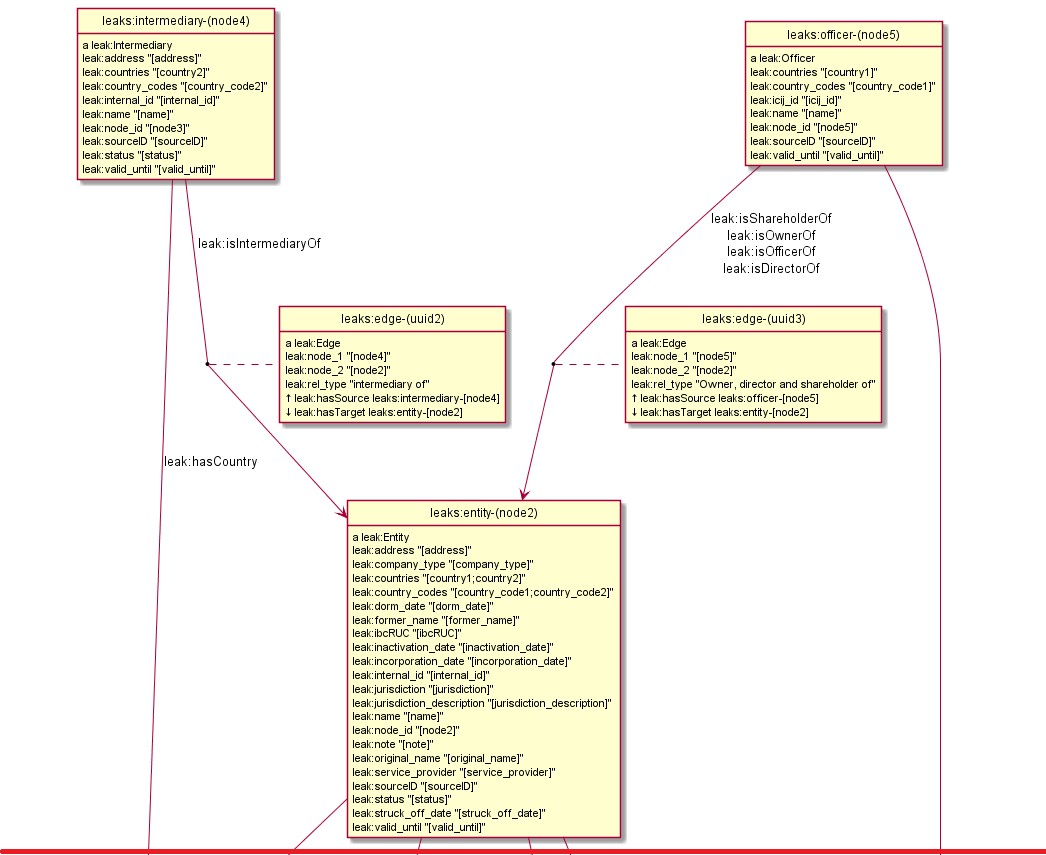

The diagram above was rendered by PlantUML. Its source (embedded in the PNG):
@startuml
hide empty methods
hide empty attributes
hide circle
skinparam classAttributeIconSize 0
class leaks_country__country_code1_ as "leaks:country-(country_code1)"
leaks_country__country_code1_ : a leak:Country, dbo:Country
class dbr__continent_ as "dbr:(continent)"
leaks_country__country_code1_ --> dbr__continent_ : gn:parentFeature
leaks_country__country_code1_ : dbo:abstract "[abstract1]"
leaks_country__country_code1_ : gn:featureCode gn:A.PCLI # independent political entity
leaks_country__country_code1_ : gn:name "[official name1]"
leaks_country__country_code1_ : leak:countryCode "[country_code1]"
leaks_country__country_code1_ : leak:name "[country1]"
leaks_country__country_code1_ : owl:sameAs dbr:[country1]
leaks_country__country_code1_ : wgs:lat 1.23
leaks_country__country_code1_ : wgs:long 20.34
class leaks_edge__uuid1_ as "leaks:edge-(uuid1)"
leaks_edge__uuid1_ : a leak:Edge
leaks_edge__uuid1_ : leak:node_1 "[node2]"
leaks_edge__uuid1_ : leak:node_2 "[node1]"
leaks_edge__uuid1_ : leak:rel_type "registered address"
dbr__continent_ : a dbo:Continent
dbr__continent_ : gn:featureCode gn:L.CONT # continent
dbr__continent_ : gn:name "[continent]"
dbr__continent_ : wgs:lat 12.3
dbr__continent_ : wgs:long 4.56
class leaks_edge__uuid3_ as "leaks:edge-(uuid3)"
leaks_edge__uuid3_ : a leak:Edge
leaks_edge__uuid3_ : leak:node_1 "[node5]"
leaks_edge__uuid3_ : leak:node_2 "[node2]"
leaks_edge__uuid3_ : leak:rel_type "Owner, director and shareholder of"
class leaks_address__node1_ as "leaks:address-(node1)"
leaks_address__node1_ : a leak:Address
leaks_address__node1_ --> leaks_country__country_code1_ : leak:hasCountry
leaks_address__node1_ : leak:address "[address]"
leaks_address__node1_ : leak:countries "[country1]"
leaks_address__node1_ : leak:country_codes "[country_code1]"
leaks_address__node1_ : leak:icij_id "[icij_id]"
leaks_address__node1_ : leak:node_id "[node1]"
leaks_address__node1_ : leak:sourceID "[sourceID]"
leaks_address__node1_ : leak:valid_until "[valid_until]"
class leaks_intermediary__node4_ as "leaks:intermediary-(node4)"
leaks_intermediary__node4_ : a leak:Intermediary
class leaks_country__country_code2_ as "leaks:country-(country_code2)"
leaks_intermediary__node4_ --> leaks_country__country_code2_ : leak:hasCountry
class leaks_entity__node2_ as "leaks:entity-(node2)"
leaks_intermediary__node4_ --> leaks_entity__node2_ : leak:isIntermediaryOf
leaks_intermediary__node4_ : leak:address "[address]"
leaks_intermediary__node4_ : leak:countries "[country2]"
leaks_intermediary__node4_ : leak:country_codes "[country_code2]"
leaks_intermediary__node4_ : leak:internal_id "[internal_id]"
leaks_intermediary__node4_ : leak:name "[name]"
leaks_intermediary__node4_ : leak:node_id "[node3]"
leaks_intermediary__node4_ : leak:sourceID "[sourceID]"
leaks_intermediary__node4_ : leak:status "[status]"
leaks_intermediary__node4_ : leak:valid_until "[valid_until]"
class leaks_edge__uuid2_ as "leaks:edge-(uuid2)"
leaks_edge__uuid2_ : a leak:Edge
leaks_edge__uuid2_ : leak:node_1 "[node4]"
leaks_edge__uuid2_ : leak:node_2 "[node2]"
leaks_edge__uuid2_ : leak:rel_type "intermediary of"
leaks_entity__node2_ : a leak:Entity
leaks_entity__node2_ --> leaks_country__country_code1_ : leak:hasCountry
class leaks_offshore__jurisdiction_ as "leaks:offshore-(jurisdiction)"
leaks_entity__node2_ --> leaks_offshore__jurisdiction_ : leak:hasJurisdiction
leaks_entity__node2_ --> leaks_address__node1_ : leak:hasRegisteredAddress
leaks_entity__node2_ --> leaks_country__country_code2_ : leak:hasCountry
leaks_entity__node2_ : leak:address "[address]"
leaks_entity__node2_ : leak:company_type "[company_type]"
leaks_entity__node2_ : leak:countries "[country1;country2]"
leaks_entity__node2_ : leak:country_codes "[country_code1;country_code2]"
leaks_entity__node2_ : leak:dorm_date "[dorm_date]"
leaks_entity__node2_ : leak:former_name "[former_name]"
leaks_entity__node2_ : leak:ibcRUC "[ibcRUC]"
leaks_entity__node2_ : leak:inactivation_date "[inactivation_date]"
leaks_entity__node2_ : leak:incorporation_date "[incorporation_date]"
leaks_entity__node2_ : leak:internal_id "[internal_id]"
leaks_entity__node2_ : leak:jurisdiction "[jurisdiction]"
leaks_entity__node2_ : leak:jurisdiction_description "[jurisdiction_description]"
leaks_entity__node2_ : leak:name "[name]"
leaks_entity__node2_ : leak:node_id "[node2]"
leaks_entity__node2_ : leak:note "[note]"
leaks_entity__node2_ : leak:original_name "[original_name]"
leaks_entity__node2_ : leak:service_provider "[service_provider]"
leaks_entity__node2_ : leak:sourceID "[sourceID]"
leaks_entity__node2_ : leak:status "[status]"
leaks_entity__node2_ : leak:struck_off_date "[struck_off_date]"
leaks_entity__node2_ : leak:valid_until "[valid_until]"
class leaks_officer__node5_ as "leaks:officer-(node5)"
leaks_officer__node5_ : a leak:Officer
leaks_officer__node5_ --> leaks_entity__node2_ : leak:isShareholderOf\nleak:isOwnerOf\nleak:isOfficerOf\nleak:isDirectorOf
leaks_officer__node5_ --> leaks_country__country_code1_ : leak:hasCountry
leaks_officer__node5_ : leak:countries "[country1]"
leaks_officer__node5_ : leak:country_codes "[country_code1]"
leaks_officer__node5_ : leak:icij_id "[icij_id]"
leaks_officer__node5_ : leak:name "[name]"
leaks_officer__node5_ : leak:node_id "[node5]"
leaks_officer__node5_ : leak:sourceID "[sourceID]"
leaks_officer__node5_ : leak:valid_until "[valid_until]"
leaks_offshore__jurisdiction_ : a leak:OffshoreJurisdiction
leaks_offshore__jurisdiction_ : leak:jurisdictionCode "[jurisdiction]"
leaks_offshore__jurisdiction_ : leak:name "[jurisdiction_description]"
leaks_offshore__jurisdiction_ : skos:exactMatch dbr:[jurisdiction]
leaks_country__country_code2_ : a dbo:Country, leak:Country
leaks_country__country_code2_ --> dbr__continent_ : gn:parentFeature
leaks_country__country_code2_ : dbo:abstract "[abstract2]"
leaks_country__country_code2_ : gn:featureCode gn:A.PCLI # independent political entity
leaks_country__country_code2_ : gn:name "[official name2]"
leaks_country__country_code2_ : leak:countryCode "[country_code2]"
leaks_country__country_code2_ : leak:name "[country2]"
leaks_country__country_code2_ : owl:sameAs dbr:[country2]
leaks_country__country_code2_ : wgs:lat 54.7
leaks_country__country_code2_ : wgs:long 8.90
(leaks_intermediary__node4_, leaks_entity__node2_) . leaks_edge__uuid2_
leaks_edge__uuid2_ : ? leak:hasSource leaks:intermediary-[node4]
leaks_edge__uuid2_ : ? leak:hasTarget leaks:entity-[node2]
(leaks_officer__node5_, leaks_entity__node2_) . leaks_edge__uuid3_
leaks_edge__uuid3_ : ? leak:hasSource leaks:officer-[node5]
leaks_edge__uuid3_ : ? leak:hasTarget leaks:entity-[node2]
(leaks_entity__node2_, leaks_address__node1_) . leaks_edge__uuid1_
leaks_edge__uuid1_ : ? leak:hasSource leaks:entity-[node2]
leaks_edge__uuid1_ : ? leak:hasTarget leaks:address-[node1]
@enduml